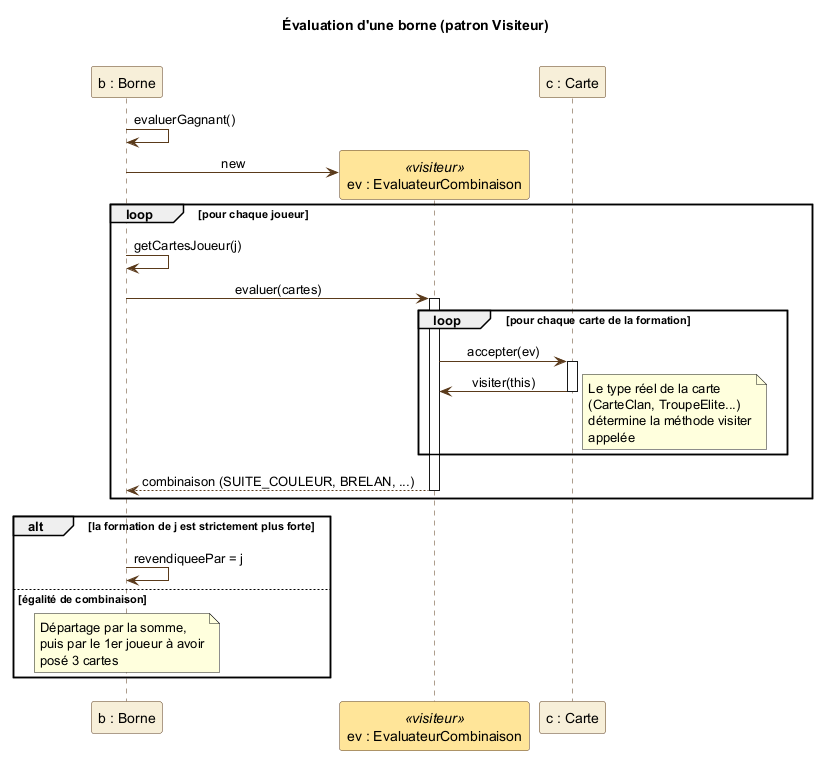

The diagram above was rendered by PlantUML. Its source (embedded in the PNG):
@startuml sequence-evaluation-borne
' Détail référencé par le diagramme principal : évaluation d'une borne (patron Visiteur).
title Évaluation d'une borne (patron Visiteur)

skinparam shadowing false
skinparam sequenceMessageAlign center
skinparam sequence {
  ParticipantBackgroundColor #F7EFD8
  ParticipantBorderColor #5A3A1B
  LifeLineBorderColor #5A3A1B
  ArrowColor #5A3A1B
}
skinparam participant<<visiteur>> {
  BackgroundColor #FFE599
}

participant "b : Borne" as B
participant "ev : EvaluateurCombinaison" as E <<visiteur>>
participant "c : Carte" as C

B -> B : evaluerGagnant()
B -> E ** : new
loop pour chaque joueur
  B -> B : getCartesJoueur(j)
  B -> E : evaluer(cartes)
  activate E
  loop pour chaque carte de la formation
    E -> C : accepter(ev)
    activate C
    C -> E : visiter(this)
    note right : Le type réel de la carte\n(CarteClan, TroupeElite...)\ndétermine la méthode visiter\nappelée
    deactivate C
  end
  E --> B : combinaison (SUITE_COULEUR, BRELAN, ...)
  deactivate E
end
alt la formation de j est strictement plus forte
  B -> B : revendiqueePar = j
else égalité de combinaison
  note over B : Départage par la somme,\npuis par le 1er joueur à avoir\nposé 3 cartes
end
@enduml